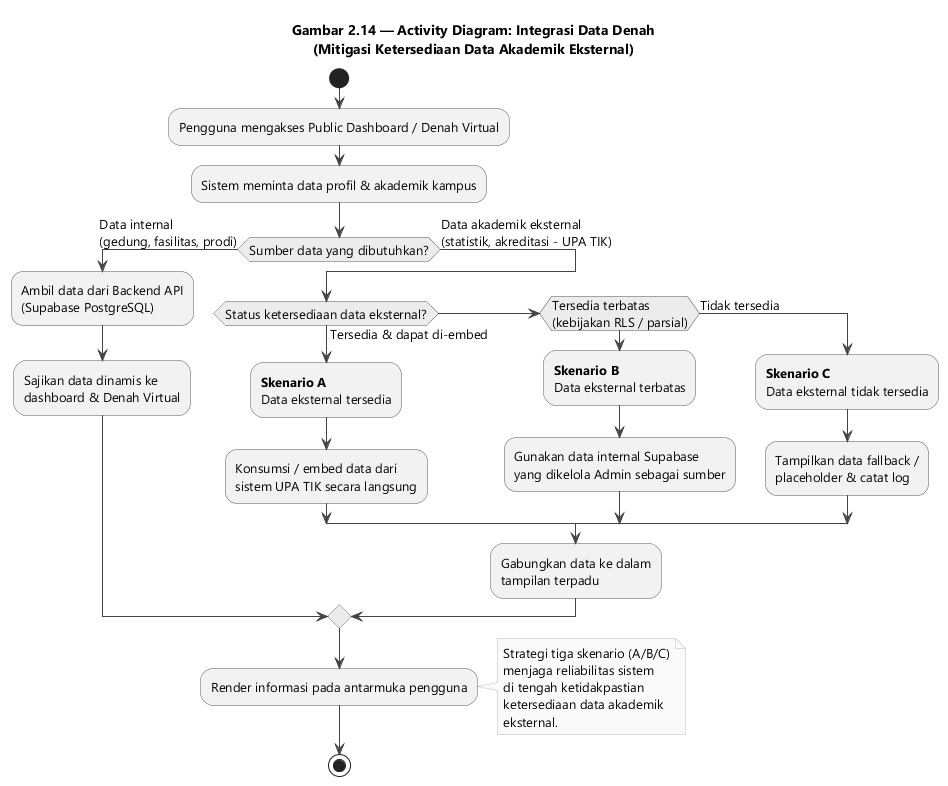

The diagram above was rendered by PlantUML. Its source (embedded in the PNG):
@startuml gambar-2-14-activity-integrasi-data-denah
' Gambar 2.14 - Activity Diagram: Integrasi Data Denah
' Logika mitigasi ketersediaan data akademik eksternal (Skenario A, B, C)
' Sumber: BAB II - 2.1.3 & 2.3.3 Activity Diagram
' CATATAN: Label cabang Skenario A/B/C disesuaikan dengan narasi laporan.

skinparam backgroundColor #FFFFFF
skinparam shadowing false
skinparam defaultFontName "Segoe UI"
skinparam defaultFontSize 13
skinparam ArrowColor #444444
skinparam ActivityBorderColor #555555
skinparam ActivityBackgroundColor #F2F2F2
skinparam ActivityDiamondBackgroundColor #ECECEC
skinparam ActivityDiamondBorderColor #555555
skinparam NoteBackgroundColor #FAFAFA
skinparam NoteBorderColor #BBBBBB

title Gambar 2.14 — Activity Diagram: Integrasi Data Denah\n(Mitigasi Ketersediaan Data Akademik Eksternal)

start
:Pengguna mengakses Public Dashboard / Denah Virtual;
:Sistem meminta data profil & akademik kampus;

if (Sumber data yang dibutuhkan?) then (Data internal\n(gedung, fasilitas, prodi))
  :Ambil data dari Backend API\n(Supabase PostgreSQL);
  :Sajikan data dinamis ke\ndashboard & Denah Virtual;
else (Data akademik eksternal\n(statistik, akreditasi - UPA TIK))

  if (Status ketersediaan data eksternal?) then (Tersedia & dapat di-embed)
    :**Skenario A**\nData eksternal tersedia;
    :Konsumsi / embed data dari\nsistem UPA TIK secara langsung;
  elseif (Tersedia terbatas\n(kebijakan RLS / parsial)) then
    :**Skenario B**\nData eksternal terbatas;
    :Gunakan data internal Supabase\nyang dikelola Admin sebagai sumber;
  else (Tidak tersedia)
    :**Skenario C**\nData eksternal tidak tersedia;
    :Tampilkan data fallback /\nplaceholder & catat log;
  endif

  :Gabungkan data ke dalam\ntampilan terpadu;
endif

:Render informasi pada antarmuka pengguna;
note right
  Strategi tiga skenario (A/B/C)
  menjaga reliabilitas sistem
  di tengah ketidakpastian
  ketersediaan data akademik
  eksternal.
end note

stop

@enduml